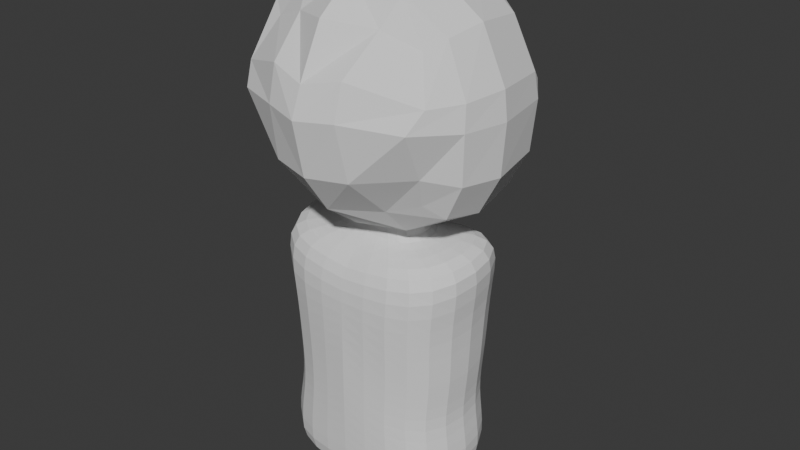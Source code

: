 # Source: main-character.blend  (saved by Blender 4.3.34; exported with 4.5.12 LTS)
import bpy
from mathutils import Matrix  # noqa: F401  (used for matrix-valued properties, if any)

bpy.ops.wm.read_factory_settings(use_empty=True)
scene = bpy.context.scene
scene.name = 'Scene'

# ---- collections
col_collection = bpy.data.collections.new('Collection'); scene.collection.children.link(col_collection)

# ---- world
world_world = bpy.data.worlds.new('World'); scene.world = world_world
world_world.use_nodes = True; world_world.node_tree.nodes.clear()
_N = world_world.node_tree.nodes; _L = world_world.node_tree.links
n0 = _N.new('ShaderNodeOutputWorld'); n0.name = 'World Output'; n0.location = (300, 300)
n1 = _N.new('ShaderNodeBackground'); n1.name = 'Background'; n1.location = (10, 300)
n1.inputs[0].default_value = (0.05088, 0.05088, 0.05088, 1.0)
_L.new(n1.outputs[0], n0.inputs[0])
n0.is_active_output = True
world_world.color = (0.05088, 0.05088, 0.05088)
world_world.sun_shadow_jitter_overblur = 0.0

# ---- meshes
me_cube_005 = bpy.data.meshes.new('Cube.005')
me_cube_005.from_pydata([(-0.332, -0.1981, -0.4375), (-0.33, -0.2001, 0.1278), (-0.3254, 0.3932, -0.446), (-0.3229, 0.3615, 0.09909), (-0.3992, 0.2333, -0.4849), (-0.4363, 0.0005351, -0.5046), (-0.4021, -0.1473, -0.4868), (-0.3565, -0.2452, -0.3145), (-0.3734, -0.3438, -0.1178), (-0.4082, -0.2845, -0.0336), (-0.3947, -0.1477, 0.1731), (-0.4264, 0.000386, 0.2022), (-0.3918, 0.2333, 0.1739), (-0.3557, 0.4189, -0.05872), (-0.3544, 0.4673, -0.1377), (-0.3481, 0.4505, -0.3251), (0.0, 0.4609, -0.5021), (-0.1811, 0.4453, -0.4779), (-0.1739, 0.4544, 0.1202), (0.0, 0.4812, 0.1468), (-0.1935, -0.2343, -0.4894), (0.0, -0.3315, -0.5015), (0.0, -0.3387, 0.2107), (-0.1821, -0.2459, 0.1835), (-0.4796, -0.164, -0.3339), (-0.4944, -0.1791, -0.1279), (-0.4887, -0.1675, -0.02505), (-0.5238, 5.226e-05, -0.3409), (-0.5394, 2.56e-05, -0.128), (-0.5262, 9.381e-05, -0.012), (-0.4769, 0.2486, -0.3336), (-0.4919, 0.262, -0.1294), (-0.4817, 0.2486, -0.02519), (-0.1522, 0.5062, -0.3899), (-0.1402, 0.5998, -0.1754), (-0.157, 0.5292, -0.08982), (0.0, 0.5466, -0.3999), (0.0, 0.6487, -0.1708), (0.0, 0.5712, -0.07501), (0.0, -0.4444, -0.3378), (0.0, -0.4903, -0.111), (0.0, -0.4437, 0.006824), (-0.169, -0.4013, -0.3282), (-0.1525, -0.4452, -0.0998), (-0.156, -0.4083, 0.04203), (-0.2226, 0.2486, -0.5791), (0.0, 0.262, -0.613), (-0.2457, 0.001429, -0.6102), (0.0, 0.0001041, -0.6548), (-0.2267, -0.1568, -0.5832), (0.0, -0.1763, -0.6158), (0.0, 0.2686, 0.3401), (-0.2111, 0.2573, 0.3006), (0.0, -4.754e-08, 0.3806), (-0.2327, 0.0001966, 0.3356), (0.0, -0.182, 0.3342), (-0.214, -0.1628, 0.2932), (-0.3638, 0.31, -0.4662), (-0.3587, 0.2948, 0.138), (-0.4212, 0.3303, -0.04128), (-0.4259, 0.3605, -0.1334), (-0.4151, 0.3455, -0.3295), (-0.2027, 0.3445, -0.5328), (0.0, 0.3638, -0.5616), (0.0, 0.3879, 0.2766), (-0.1933, 0.369, 0.2395)], [], [(24, 25, 28, 27), (25, 26, 29, 28), (27, 28, 31, 30), (28, 29, 32, 31), (0, 7, 24, 6), (7, 8, 25, 24), (8, 9, 26, 25), (9, 1, 10, 26), (26, 10, 11, 29), (29, 11, 12, 32), (59, 58, 3, 13), (60, 59, 13, 14), (61, 60, 14, 15), (57, 61, 15, 2), (5, 27, 30, 4), (6, 24, 27, 5), (33, 34, 37, 36), (34, 35, 38, 37), (2, 15, 33, 17), (15, 14, 34, 33), (14, 13, 35, 34), (13, 3, 18, 35), (35, 18, 19, 38), (17, 33, 36, 16), (39, 40, 43, 42), (40, 41, 44, 43), (41, 22, 23, 44), (44, 23, 1, 9), (43, 44, 9, 8), (42, 43, 8, 7), (20, 42, 7, 0), (21, 39, 42, 20), (45, 46, 48, 47), (47, 48, 50, 49), (57, 62, 45, 4), (62, 63, 46, 45), (49, 50, 21, 20), (6, 49, 20, 0), (5, 47, 49, 6), (4, 45, 47, 5), (51, 52, 54, 53), (53, 54, 56, 55), (64, 65, 52, 51), (65, 58, 12, 52), (52, 12, 11, 54), (54, 11, 10, 56), (56, 10, 1, 23), (55, 56, 23, 22), (18, 3, 58, 65), (19, 18, 65, 64), (17, 16, 63, 62), (2, 17, 62, 57), (4, 30, 61, 57), (30, 31, 60, 61), (31, 32, 59, 60), (32, 12, 58, 59)])
_uv = me_cube_005.uv_layers.new(name='UVMap')
_uv.uv.foreach_set('vector', [0.4375, 0.0625, 0.5, 0.0625, 0.5, 0.125, 0.4375, 0.125, 0.5, 0.0625, 0.5625, 0.0625, 0.5625, 0.125, 0.5, 0.125, 0.4375, 0.125, 0.5, 0.125, 0.5, 0.1875, 0.4375, 0.1875, 0.5, 0.125, 0.5625, 0.125, 0.5625, 0.1875, 0.5, 0.1875, 0.375, 0.0, 0.4375, 0.0, 0.4375, 0.0625, 0.375, 0.0625, 0.4375, 0.0, 0.5, 0.0, 0.5, 0.0625, 0.4375, 0.0625, 0.5, 0.0, 0.5625, 0.0, 0.5625, 0.0625, 0.5, 0.0625, 0.5625, 0.0, 0.625, 0.0, 0.625, 0.0625, 0.5625, 0.0625, 0.5625, 0.0625, 0.625, 0.0625, 0.625, 0.125, 0.5625, 0.125, 0.5625, 0.125, 0.625, 0.125, 0.625, 0.1875, 0.5625, 0.1875, 0.5625, 0.2175, 0.625, 0.2175, 0.625, 0.25, 0.5625, 0.25, 0.5, 0.2175, 0.5625, 0.2175, 0.5625, 0.25, 0.5, 0.25, 0.4375, 0.2175, 0.5, 0.2175, 0.5, 0.25, 0.4375, 0.25, 0.375, 0.2175, 0.4375, 0.2175, 0.4375, 0.25, 0.375, 0.25, 0.375, 0.125, 0.4375, 0.125, 0.4375, 0.1875, 0.375, 0.1875, 0.375, 0.0625, 0.4375, 0.0625, 0.4375, 0.125, 0.375, 0.125, 0.4375, 0.3125, 0.5, 0.3125, 0.5, 0.375, 0.4375, 0.375, 0.5, 0.3125, 0.5625, 0.3125, 0.5625, 0.375, 0.5, 0.375, 0.375, 0.25, 0.4375, 0.25, 0.4375, 0.3125, 0.375, 0.3125, 0.4375, 0.25, 0.5, 0.25, 0.5, 0.3125, 0.4375, 0.3125, 0.5, 0.25, 0.5625, 0.25, 0.5625, 0.3125, 0.5, 0.3125, 0.5625, 0.25, 0.625, 0.25, 0.625, 0.3125, 0.5625, 0.3125, 0.5625, 0.3125, 0.625, 0.3125, 0.625, 0.375, 0.5625, 0.375, 0.375, 0.3125, 0.4375, 0.3125, 0.4375, 0.375, 0.375, 0.375, 0.4375, 0.875, 0.5, 0.875, 0.5, 0.9375, 0.4375, 0.9375, 0.5, 0.875, 0.5625, 0.875, 0.5625, 0.9375, 0.5, 0.9375, 0.5625, 0.875, 0.625, 0.875, 0.625, 0.9375, 0.5625, 0.9375, 0.5625, 0.9375, 0.625, 0.9375, 0.625, 1.0, 0.5625, 1.0, 0.5, 0.9375, 0.5625, 0.9375, 0.5625, 1.0, 0.5, 1.0, 0.4375, 0.9375, 0.5, 0.9375, 0.5, 1.0, 0.4375, 1.0, 0.375, 0.9375, 0.4375, 0.9375, 0.4375, 1.0, 0.375, 1.0, 0.375, 0.875, 0.4375, 0.875, 0.4375, 0.9375, 0.375, 0.9375, 0.1875, 0.5625, 0.25, 0.5625, 0.25, 0.625, 0.1875, 0.625, 0.1875, 0.625, 0.25, 0.625, 0.25, 0.6875, 0.1875, 0.6875, 0.125, 0.5325, 0.1875, 0.5325, 0.1875, 0.5625, 0.125, 0.5625, 0.1875, 0.5325, 0.25, 0.5325, 0.25, 0.5625, 0.1875, 0.5625, 0.1875, 0.6875, 0.25, 0.6875, 0.25, 0.75, 0.1875, 0.75, 0.125, 0.6875, 0.1875, 0.6875, 0.1875, 0.75, 0.125, 0.75, 0.125, 0.625, 0.1875, 0.625, 0.1875, 0.6875, 0.125, 0.6875, 0.125, 0.5625, 0.1875, 0.5625, 0.1875, 0.625, 0.125, 0.625, 0.75, 0.5625, 0.8125, 0.5625, 0.8125, 0.625, 0.75, 0.625, 0.75, 0.625, 0.8125, 0.625, 0.8125, 0.6875, 0.75, 0.6875, 0.75, 0.5325, 0.8125, 0.5325, 0.8125, 0.5625, 0.75, 0.5625, 0.8125, 0.5325, 0.875, 0.5325, 0.875, 0.5625, 0.8125, 0.5625, 0.8125, 0.5625, 0.875, 0.5625, 0.875, 0.625, 0.8125, 0.625, 0.8125, 0.625, 0.875, 0.625, 0.875, 0.6875, 0.8125, 0.6875, 0.8125, 0.6875, 0.875, 0.6875, 0.875, 0.75, 0.8125, 0.75, 0.75, 0.6875, 0.8125, 0.6875, 0.8125, 0.75, 0.75, 0.75, 0.8125, 0.5, 0.875, 0.5, 0.875, 0.5325, 0.8125, 0.5325, 0.75, 0.5, 0.8125, 0.5, 0.8125, 0.5325, 0.75, 0.5325, 0.1875, 0.5, 0.25, 0.5, 0.25, 0.5325, 0.1875, 0.5325, 0.125, 0.5, 0.1875, 0.5, 0.1875, 0.5325, 0.125, 0.5325, 0.375, 0.1875, 0.4375, 0.1875, 0.4375, 0.2175, 0.375, 0.2175, 0.4375, 0.1875, 0.5, 0.1875, 0.5, 0.2175, 0.4375, 0.2175, 0.5, 0.1875, 0.5625, 0.1875, 0.5625, 0.2175, 0.5, 0.2175, 0.5625, 0.1875, 0.625, 0.1875, 0.625, 0.2175, 0.5625, 0.2175])
me_cube_005.update()
me_cube_007 = bpy.data.meshes.new('Cube.007')
me_cube_007.from_pydata([(-0.2266, 0.1524, 3.344), (-0.2266, -0.1524, 3.344), (0.0, -0.1524, 3.344), (0.0, -0.2775, 3.153), (0.0, 0.1524, 3.344), (0.0, 0.2775, 3.153), (-0.1445, 0.07901, 3.199), (-0.1445, -0.079, 3.199), (0.0, 0.07901, 3.237), (0.0, -0.079, 3.237), (-0.36, 0.2775, 2.105), (-0.36, -0.2775, 2.105), (0.0, -0.2775, 2.065), (0.0, 0.2775, 2.065), (-0.4154, -0.2379, 2.662), (0.0, -0.2775, 2.727), (-0.4154, 0.2775, 2.667), (0.0, 0.325, 2.806), (0.0, -0.2775, 2.94), (0.0, 0.325, 3.019), (-0.4479, -0.2656, 2.274), (-0.4479, 0.2775, 2.276), (0.0, 0.2917, 2.324), (0.0, -0.2775, 2.3), (0.0, -0.2775, 2.516), (-0.3824, -0.2515, 2.469), (-0.3824, 0.2775, 2.473), (0.0, 0.3087, 2.568), (-0.512, 0.2738, 3.282), (-0.4713, -0.2775, 3.219), (-0.4129, -0.2775, 2.931), (-0.4129, 0.325, 3.01)], [], [(6, 28, 29, 7), (8, 5, 28, 6), (23, 20, 11, 12), (1, 2, 4, 0), (7, 29, 3, 9), (1, 7, 9, 2), (4, 8, 6, 0), (0, 6, 7, 1), (12, 11, 10, 13), (20, 21, 10, 11), (21, 22, 13, 10), (31, 19, 17, 16), (30, 31, 16, 14), (18, 30, 14, 15), (3, 29, 30, 18), (28, 5, 19, 31), (26, 27, 22, 21), (25, 26, 21, 20), (24, 25, 20, 23), (15, 14, 25, 24), (14, 16, 26, 25), (16, 17, 27, 26), (29, 28, 31, 30)])
_uv = me_cube_007.uv_layers.new(name='UVMap')
_uv.uv.foreach_set('vector', [0.5716, 0.0, 0.625, 0.0, 0.625, 0.25, 0.5716, 0.25, 0.5716, 0.875, 0.625, 0.875, 0.625, 1.0, 0.5716, 1.0, 0.625, 0.375, 0.625, 0.25, 0.625, 0.25, 0.625, 0.375, 0.125, 0.5, 0.25, 0.5, 0.25, 0.75, 0.125, 0.75, 0.5716, 0.25, 0.625, 0.25, 0.625, 0.375, 0.5716, 0.375, 0.375, 0.25, 0.5716, 0.25, 0.5716, 0.375, 0.375, 0.375, 0.375, 0.875, 0.5716, 0.875, 0.5716, 1.0, 0.375, 1.0, 0.375, 0.0, 0.5716, 0.0, 0.5716, 0.25, 0.375, 0.25, 0.75, 0.5, 0.875, 0.5, 0.875, 0.75, 0.75, 0.75, 0.625, 0.25, 0.625, 0.0, 0.625, 0.0, 0.625, 0.25, 0.625, 1.0, 0.625, 0.875, 0.625, 0.875, 0.625, 1.0, 0.625, 1.0, 0.625, 0.875, 0.625, 0.875, 0.625, 1.0, 0.625, 0.25, 0.625, 0.0, 0.625, 0.0, 0.625, 0.25, 0.625, 0.375, 0.625, 0.25, 0.625, 0.25, 0.625, 0.375, 0.625, 0.375, 0.625, 0.25, 0.625, 0.25, 0.625, 0.375, 0.625, 1.0, 0.625, 0.875, 0.625, 0.875, 0.625, 1.0, 0.625, 1.0, 0.625, 0.875, 0.625, 0.875, 0.625, 1.0, 0.625, 0.25, 0.625, 0.0, 0.625, 0.0, 0.625, 0.25, 0.625, 0.375, 0.625, 0.25, 0.625, 0.25, 0.625, 0.375, 0.625, 0.375, 0.625, 0.25, 0.625, 0.25, 0.625, 0.375, 0.625, 0.25, 0.625, 0.0, 0.625, 0.0, 0.625, 0.25, 0.625, 1.0, 0.625, 0.875, 0.625, 0.875, 0.625, 1.0, 0.625, 0.25, 0.625, 0.0, 0.625, 0.0, 0.625, 0.25])
me_cube_007.update()

# ---- objects
ob_empty = bpy.data.objects.new('Empty', None)
ob_cube = bpy.data.objects.new('Cube', me_cube_005)
ob_cube_001 = bpy.data.objects.new('Cube.001', me_cube_007)
ob_empty_001 = bpy.data.objects.new('Empty.001', None)

# ---- transforms, parenting, visibility, modifiers, constraints
ob_empty.location = (0.0, -4.735, 2.507)
ob_empty.rotation_euler = (1.571, 0.0, 0.0)
ob_empty.empty_display_type = 'IMAGE'
ob_empty.empty_display_size = 5.0
ob_cube.location = (0.0, 0.0, 3.906)
_m = ob_cube.modifiers.new('Mirror', 'MIRROR')
_m.use_clip = True
ob_cube_001.location = (0.004293, -4.549e-07, -0.005133)
_m = ob_cube_001.modifiers.new('Subdivision', 'SUBSURF')
_m.levels = 2
_m = ob_cube_001.modifiers.new('Mirror', 'MIRROR')
_m.use_clip = True
ob_empty_001.location = (0.0, -4.735, 2.507)
ob_empty_001.rotation_euler = (1.571, 0.0, 0.0)
ob_empty_001.empty_display_type = 'IMAGE'
ob_empty_001.empty_display_size = 5.0

# ---- collection membership
col_collection.objects.link(ob_empty)
col_collection.objects.link(ob_cube)
col_collection.objects.link(ob_cube_001)
col_collection.objects.link(ob_empty_001)

# ---- scene / render settings (as saved in the file)
scene.frame_start = 1; scene.frame_end = 250; scene.frame_set(125)
scene.render.engine = 'BLENDER_EEVEE_NEXT'
bpy.context.view_layer.update()

# ---- added for rendering (the .blend has no active camera and no usable light): camera, sun
cam_auto = bpy.data.cameras.new('AutoCamera')
cam_auto.lens = 50.0
cam_auto.sensor_width = 36.0
cam_auto.clip_end = 1000.0
ob_auto_camera = bpy.data.objects.new('AutoCamera', cam_auto)
scene.collection.objects.link(ob_auto_camera)
ob_auto_camera.location = (2.51284, -2.93622, 5.18865)
ob_auto_camera.rotation_euler = (1.09748, -7.21219e-08, 0.694738)
scene.camera = ob_auto_camera
light_auto_sun = bpy.data.lights.new('AutoSun', 'SUN')
light_auto_sun.energy = 3.0
light_auto_sun.angle = 0.0523599
ob_auto_sun = bpy.data.objects.new('AutoSun', light_auto_sun)
scene.collection.objects.link(ob_auto_sun)
ob_auto_sun.rotation_euler = (0.872665, 0.174533, 0.523599)
bpy.context.view_layer.update()
